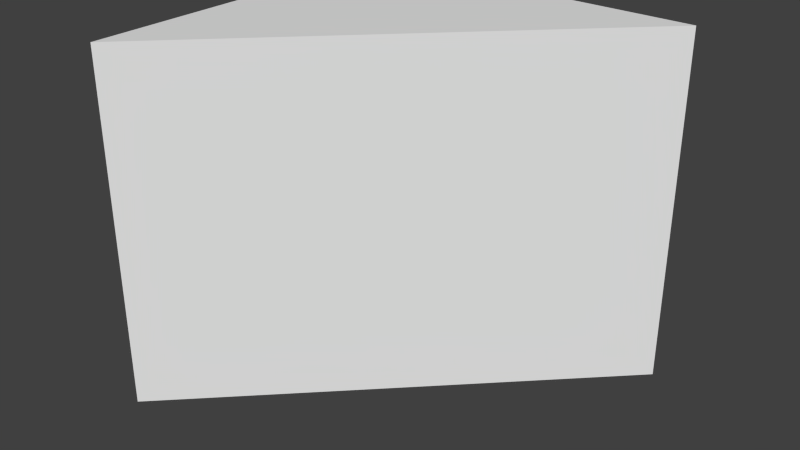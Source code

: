 # Source: 90degreeblock0.blend  (saved by Blender 2.76.0; exported with 4.5.12 LTS)
import bpy
from mathutils import Matrix  # noqa: F401  (used for matrix-valued properties, if any)

bpy.ops.wm.read_factory_settings(use_empty=True)
scene = bpy.context.scene
scene.name = 'Scene'

# ---- collections
col_collection_1 = bpy.data.collections.new('Collection 1'); scene.collection.children.link(col_collection_1)

# ---- materials (node trees are filled in below, after node groups)
mat_arcostone = bpy.data.materials.new('arcostone')
mat_arcostone.alpha_threshold = 0.0
mat_arcostone.use_transparent_shadow = False
mat_arcostone.roughness = 0.5

# ---- material node trees

# ---- world
world_world = bpy.data.worlds.new('World'); scene.world = world_world
world_world.color = (0.05088, 0.05088, 0.05088)
world_world.use_sun_shadow = False
world_world.sun_shadow_jitter_overblur = 0.0
world_world.cycles.sampling_method = 'MANUAL'
world_world.cycles.sample_map_resolution = 256

# ---- meshes
me_cube = bpy.data.meshes.new('Cube')
me_cube.from_pydata([(1.0, 1.0, -1.0), (-1.0, -1.0, -1.0), (-1.0, 1.0, -1.0), (1.0, 1.0, 1.0), (-1.0, -1.0, 1.0), (-1.0, 1.0, 1.0)], [], [(2, 0, 1), (3, 4, 1, 0), (4, 3, 5), (1, 4, 5, 2), (3, 0, 2, 5)])
_uv = me_cube.uv_layers.new(name='UVMap')
_uv.uv.foreach_set('vector', [0.0, 0.75, 0.0, 0.5, 0.25, 0.75, 0.0, 1.0, 0.25, 1.0, 0.25, 0.75, 0.0, 0.75, 0.0, 0.5, 0.25, 0.75, 0.0, 0.75, 0.0, 0.75, 0.0, 1.0, 0.25, 1.0, 0.25, 0.75, 0.0, 1.0, 0.0, 0.75, 0.25, 0.75, 0.25, 1.0])
me_cube.materials.append(mat_arcostone)
me_cube.use_remesh_preserve_volume = False
me_cube.use_remesh_preserve_attributes = False
me_cube.use_mirror_vertex_groups = False
me_cube.update()

# ---- objects
ob_cube = bpy.data.objects.new('Cube', me_cube)

# ---- transforms, parenting, visibility, modifiers, constraints
ob_cube.location = (0.0, 0.0, 0.0)
ob_cube.lock_rotations_4d = False
ob_cube.empty_display_type = 'ARROWS'
ob_cube.lineart.crease_threshold = 0.0

# ---- collection membership
col_collection_1.objects.link(ob_cube)

# ---- scene / render settings (as saved in the file)
scene.frame_start = 1; scene.frame_end = 250; scene.frame_set(1)
scene.render.engine = 'BLENDER_EEVEE_NEXT'
scene.render.resolution_percentage = 50
scene.render.dither_intensity = 0.0
scene.cycles.use_denoising = False
scene.cycles.samples = 10
scene.cycles.sampling_pattern = 'TABULATED_SOBOL'
scene.cycles.light_sampling_threshold = 0.0
scene.cycles.use_adaptive_sampling = False
scene.cycles.use_light_tree = False
scene.cycles.blur_glossy = 0.0
scene.cycles.pixel_filter_type = 'GAUSSIAN'
scene.cycles.sample_clamp_indirect = 0.0
scene.view_settings.view_transform = 'Standard'
bpy.context.view_layer.update()

# ---- added for rendering (the .blend has no active camera and no usable light): camera, sun
cam_auto = bpy.data.cameras.new('AutoCamera')
cam_auto.lens = 50.0
cam_auto.sensor_width = 36.0
cam_auto.clip_end = 1000.0
ob_auto_camera = bpy.data.objects.new('AutoCamera', cam_auto)
scene.collection.objects.link(ob_auto_camera)
ob_auto_camera.location = (3.20507, -3.84609, 2.56406)
ob_auto_camera.rotation_euler = (1.09748, -7.21219e-08, 0.694738)
scene.camera = ob_auto_camera
light_auto_sun = bpy.data.lights.new('AutoSun', 'SUN')
light_auto_sun.energy = 3.0
light_auto_sun.angle = 0.0523599
ob_auto_sun = bpy.data.objects.new('AutoSun', light_auto_sun)
scene.collection.objects.link(ob_auto_sun)
ob_auto_sun.rotation_euler = (0.872665, 0.174533, 0.523599)
bpy.context.view_layer.update()
